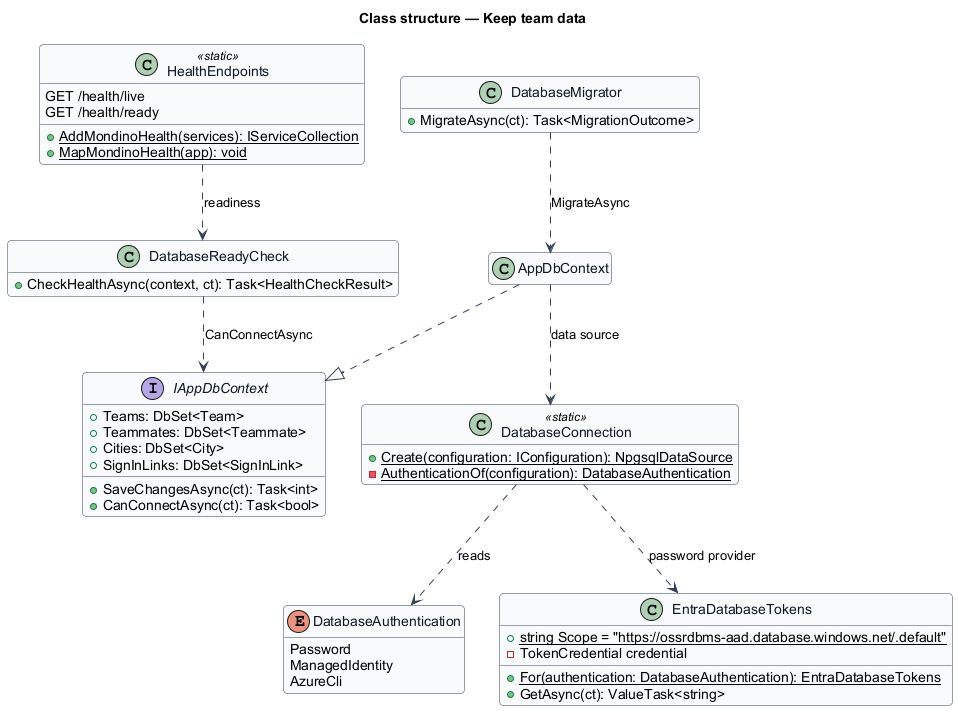

The diagram above was rendered by PlantUML. Its source (embedded in the PNG):
@startuml
skinparam backgroundColor #FFFFFF
skinparam shadowing false
skinparam roundcorner 8
skinparam defaultFontName Arial
skinparam ArrowColor #344054
skinparam class {
  BorderColor #344054
  FontColor #101828
  BackgroundColor #F9FAFB
}
hide empty members
title Class structure — Keep team data

enum DatabaseAuthentication {
  Password
  ManagedIdentity
  AzureCli
}

class DatabaseConnection <<static>> {
  +{static} Create(configuration: IConfiguration): NpgsqlDataSource
  -{static} AuthenticationOf(configuration): DatabaseAuthentication
}

class EntraDatabaseTokens {
  +{static} string Scope = "https://ossrdbms-aad.database.windows.net/.default"
  -TokenCredential credential
  +{static} For(authentication: DatabaseAuthentication): EntraDatabaseTokens
  +GetAsync(ct): ValueTask<string>
}

interface IAppDbContext {
  +Teams: DbSet<Team>
  +Teammates: DbSet<Teammate>
  +Cities: DbSet<City>
  +SignInLinks: DbSet<SignInLink>
  +SaveChangesAsync(ct): Task<int>
  +CanConnectAsync(ct): Task<bool>
}

class AppDbContext {
}

class DatabaseReadyCheck {
  +CheckHealthAsync(context, ct): Task<HealthCheckResult>
}

class HealthEndpoints <<static>> {
  +{static} AddMondinoHealth(services): IServiceCollection
  +{static} MapMondinoHealth(app): void
  GET /health/live
  GET /health/ready
}

class DatabaseMigrator {
  +MigrateAsync(ct): Task<MigrationOutcome>
}

DatabaseConnection ..> DatabaseAuthentication : reads
DatabaseConnection ..> EntraDatabaseTokens : password provider
AppDbContext ..|> IAppDbContext
AppDbContext ..> DatabaseConnection : data source
DatabaseReadyCheck ..> IAppDbContext : CanConnectAsync
HealthEndpoints ..> DatabaseReadyCheck : readiness
DatabaseMigrator ..> AppDbContext : MigrateAsync
@enduml